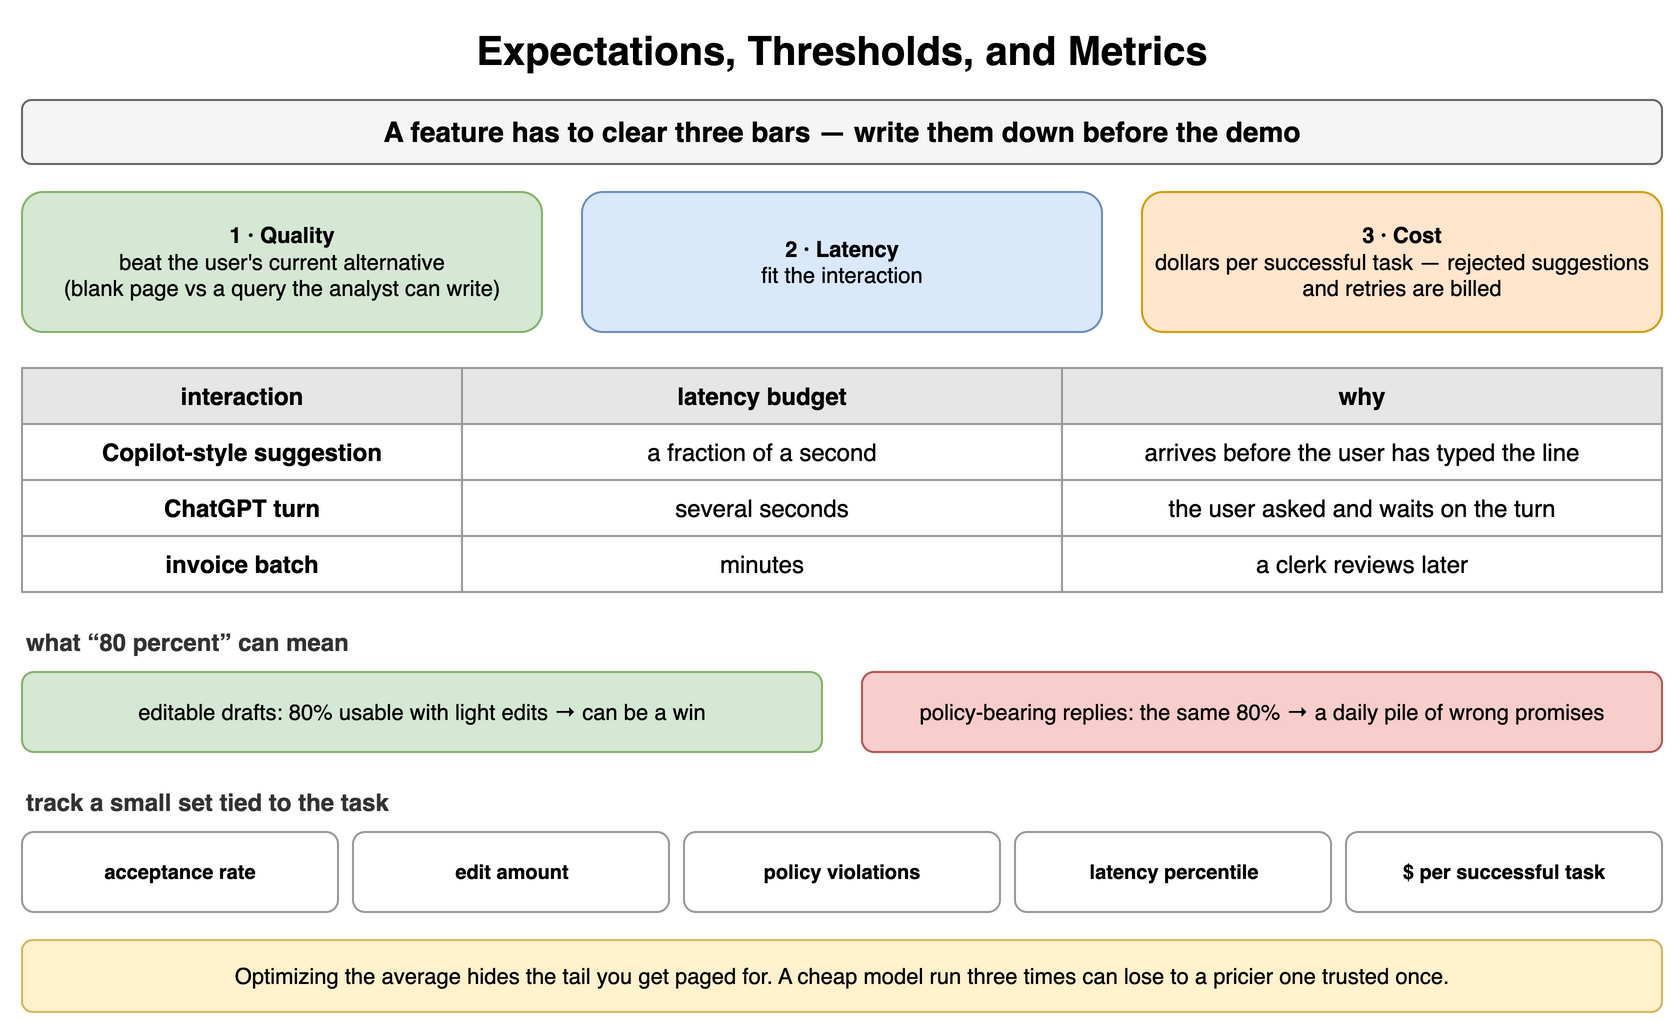

The diagram above was exported from draw.io. Its source (the exported page's mxGraphModel, read from the mxfile embedded in the PNG):
<mxGraphModel dx="900" dy="520" grid="1" gridSize="10" guides="1" tooltips="1" connect="1" arrows="1" fold="1" page="1" pageScale="1" pageWidth="900" pageHeight="520" math="0" shadow="0">
  <root>
    <mxCell id="0" />
    <mxCell id="1" parent="0" />
    <mxCell id="m1" value="Expectations, Thresholds, and Metrics" style="text;html=1;align=center;verticalAlign=middle;whiteSpace=wrap;fontSize=20;fontStyle=1;" vertex="1" parent="1">
      <mxGeometry x="40" y="10" width="820" height="30" as="geometry" />
    </mxCell>
    <mxCell id="m2" value="A feature has to clear three bars — write them down before the demo" style="rounded=1;whiteSpace=wrap;html=1;fillColor=#f5f5f5;strokeColor=#666666;fontStyle=1;fontSize=14;" vertex="1" parent="1">
      <mxGeometry x="40" y="50" width="820" height="32" as="geometry" />
    </mxCell>
    <mxCell id="m3" value="1 · Quality&lt;br&gt;&lt;span style='font-weight:normal'&gt;beat the user's current alternative&lt;br&gt;(blank page vs a query the analyst can write)&lt;/span&gt;" style="rounded=1;whiteSpace=wrap;html=1;fillColor=#d5e8d4;strokeColor=#82b366;fontSize=11;align=center;fontStyle=1;" vertex="1" parent="1">
      <mxGeometry x="40" y="96" width="260" height="70" as="geometry" />
    </mxCell>
    <mxCell id="m4" value="2 · Latency&lt;br&gt;&lt;span style='font-weight:normal'&gt;fit the interaction&lt;/span&gt;" style="rounded=1;whiteSpace=wrap;html=1;fillColor=#dae8fc;strokeColor=#6c8ebf;fontSize=11;align=center;fontStyle=1;" vertex="1" parent="1">
      <mxGeometry x="320" y="96" width="260" height="70" as="geometry" />
    </mxCell>
    <mxCell id="m5" value="3 · Cost&lt;br&gt;&lt;span style='font-weight:normal'&gt;dollars per successful task — rejected suggestions and retries are billed&lt;/span&gt;" style="rounded=1;whiteSpace=wrap;html=1;fillColor=#ffe6cc;strokeColor=#d79b00;fontSize=11;align=center;fontStyle=1;" vertex="1" parent="1">
      <mxGeometry x="600" y="96" width="260" height="70" as="geometry" />
    </mxCell>
    <mxCell id="m6" value="interaction" style="whiteSpace=wrap;html=1;fillColor=#e6e6e6;strokeColor=#999999;fontStyle=1;fontSize=12;" vertex="1" parent="1">
      <mxGeometry x="40" y="184" width="220" height="28" as="geometry" />
    </mxCell>
    <mxCell id="m7" value="latency budget" style="whiteSpace=wrap;html=1;fillColor=#e6e6e6;strokeColor=#999999;fontStyle=1;fontSize=12;" vertex="1" parent="1">
      <mxGeometry x="260" y="184" width="300" height="28" as="geometry" />
    </mxCell>
    <mxCell id="m8" value="why" style="whiteSpace=wrap;html=1;fillColor=#e6e6e6;strokeColor=#999999;fontStyle=1;fontSize=12;" vertex="1" parent="1">
      <mxGeometry x="560" y="184" width="300" height="28" as="geometry" />
    </mxCell>
    <mxCell id="m9" value="Copilot-style suggestion" style="whiteSpace=wrap;html=1;strokeColor=#999999;fontSize=12;fillColor=#ffffff;fontStyle=1;" vertex="1" parent="1">
      <mxGeometry x="40" y="212" width="220" height="28" as="geometry" />
    </mxCell>
    <mxCell id="m10" value="a fraction of a second" style="whiteSpace=wrap;html=1;strokeColor=#999999;fontSize=12;fillColor=#ffffff;" vertex="1" parent="1">
      <mxGeometry x="260" y="212" width="300" height="28" as="geometry" />
    </mxCell>
    <mxCell id="m11" value="arrives before the user has typed the line" style="whiteSpace=wrap;html=1;strokeColor=#999999;fontSize=12;fillColor=#ffffff;" vertex="1" parent="1">
      <mxGeometry x="560" y="212" width="300" height="28" as="geometry" />
    </mxCell>
    <mxCell id="m12" value="ChatGPT turn" style="whiteSpace=wrap;html=1;strokeColor=#999999;fontSize=12;fillColor=#ffffff;fontStyle=1;" vertex="1" parent="1">
      <mxGeometry x="40" y="240" width="220" height="28" as="geometry" />
    </mxCell>
    <mxCell id="m13" value="several seconds" style="whiteSpace=wrap;html=1;strokeColor=#999999;fontSize=12;fillColor=#ffffff;" vertex="1" parent="1">
      <mxGeometry x="260" y="240" width="300" height="28" as="geometry" />
    </mxCell>
    <mxCell id="m14" value="the user asked and waits on the turn" style="whiteSpace=wrap;html=1;strokeColor=#999999;fontSize=12;fillColor=#ffffff;" vertex="1" parent="1">
      <mxGeometry x="560" y="240" width="300" height="28" as="geometry" />
    </mxCell>
    <mxCell id="m15" value="invoice batch" style="whiteSpace=wrap;html=1;strokeColor=#999999;fontSize=12;fillColor=#ffffff;fontStyle=1;" vertex="1" parent="1">
      <mxGeometry x="40" y="268" width="220" height="28" as="geometry" />
    </mxCell>
    <mxCell id="m16" value="minutes" style="whiteSpace=wrap;html=1;strokeColor=#999999;fontSize=12;fillColor=#ffffff;" vertex="1" parent="1">
      <mxGeometry x="260" y="268" width="300" height="28" as="geometry" />
    </mxCell>
    <mxCell id="m17" value="a clerk reviews later" style="whiteSpace=wrap;html=1;strokeColor=#999999;fontSize=12;fillColor=#ffffff;" vertex="1" parent="1">
      <mxGeometry x="560" y="268" width="300" height="28" as="geometry" />
    </mxCell>
    <mxCell id="m18" value="what “80 percent” can mean" style="text;html=1;whiteSpace=wrap;fontSize=11;align=left;verticalAlign=middle;fontSize=12;fontColor=#333333;fontStyle=1;" vertex="1" parent="1">
      <mxGeometry x="40" y="312" width="400" height="18" as="geometry" />
    </mxCell>
    <mxCell id="m19" value="editable drafts: 80% usable with light edits → can be a win" style="rounded=1;whiteSpace=wrap;html=1;fillColor=#d5e8d4;strokeColor=#82b366;fontSize=11;align=center;" vertex="1" parent="1">
      <mxGeometry x="40" y="336" width="400" height="40" as="geometry" />
    </mxCell>
    <mxCell id="m20" value="policy-bearing replies: the same 80% → a daily pile of wrong promises" style="rounded=1;whiteSpace=wrap;html=1;fillColor=#f8cecc;strokeColor=#b85450;fontSize=11;align=center;" vertex="1" parent="1">
      <mxGeometry x="460" y="336" width="400" height="40" as="geometry" />
    </mxCell>
    <mxCell id="m21" value="track a small set tied to the task" style="text;html=1;whiteSpace=wrap;fontSize=11;align=left;verticalAlign=middle;fontSize=12;fontColor=#333333;fontStyle=1;" vertex="1" parent="1">
      <mxGeometry x="40" y="392" width="600" height="18" as="geometry" />
    </mxCell>
    <mxCell id="m22" value="acceptance rate" style="rounded=1;whiteSpace=wrap;html=1;fillColor=#ffffff;strokeColor=#999999;fontSize=10;align=center;fontStyle=1;" vertex="1" parent="1">
      <mxGeometry x="40.0" y="416" width="158" height="40" as="geometry" />
    </mxCell>
    <mxCell id="m23" value="edit amount" style="rounded=1;whiteSpace=wrap;html=1;fillColor=#ffffff;strokeColor=#999999;fontSize=10;align=center;fontStyle=1;" vertex="1" parent="1">
      <mxGeometry x="205.5" y="416" width="158" height="40" as="geometry" />
    </mxCell>
    <mxCell id="m24" value="policy violations" style="rounded=1;whiteSpace=wrap;html=1;fillColor=#ffffff;strokeColor=#999999;fontSize=10;align=center;fontStyle=1;" vertex="1" parent="1">
      <mxGeometry x="371.0" y="416" width="158" height="40" as="geometry" />
    </mxCell>
    <mxCell id="m25" value="latency percentile" style="rounded=1;whiteSpace=wrap;html=1;fillColor=#ffffff;strokeColor=#999999;fontSize=10;align=center;fontStyle=1;" vertex="1" parent="1">
      <mxGeometry x="536.5" y="416" width="158" height="40" as="geometry" />
    </mxCell>
    <mxCell id="m26" value="$ per successful task" style="rounded=1;whiteSpace=wrap;html=1;fillColor=#ffffff;strokeColor=#999999;fontSize=10;align=center;fontStyle=1;" vertex="1" parent="1">
      <mxGeometry x="702.0" y="416" width="158" height="40" as="geometry" />
    </mxCell>
    <mxCell id="m28" value="Optimizing the average hides the tail you get paged for. A cheap model run three times can lose to a pricier one trusted once." style="rounded=1;whiteSpace=wrap;html=1;fillColor=#fff2cc;strokeColor=#d6b656;fontSize=11;align=center;" vertex="1" parent="1">
      <mxGeometry x="40" y="470" width="820" height="36" as="geometry" />
    </mxCell>
  </root>
</mxGraphModel>